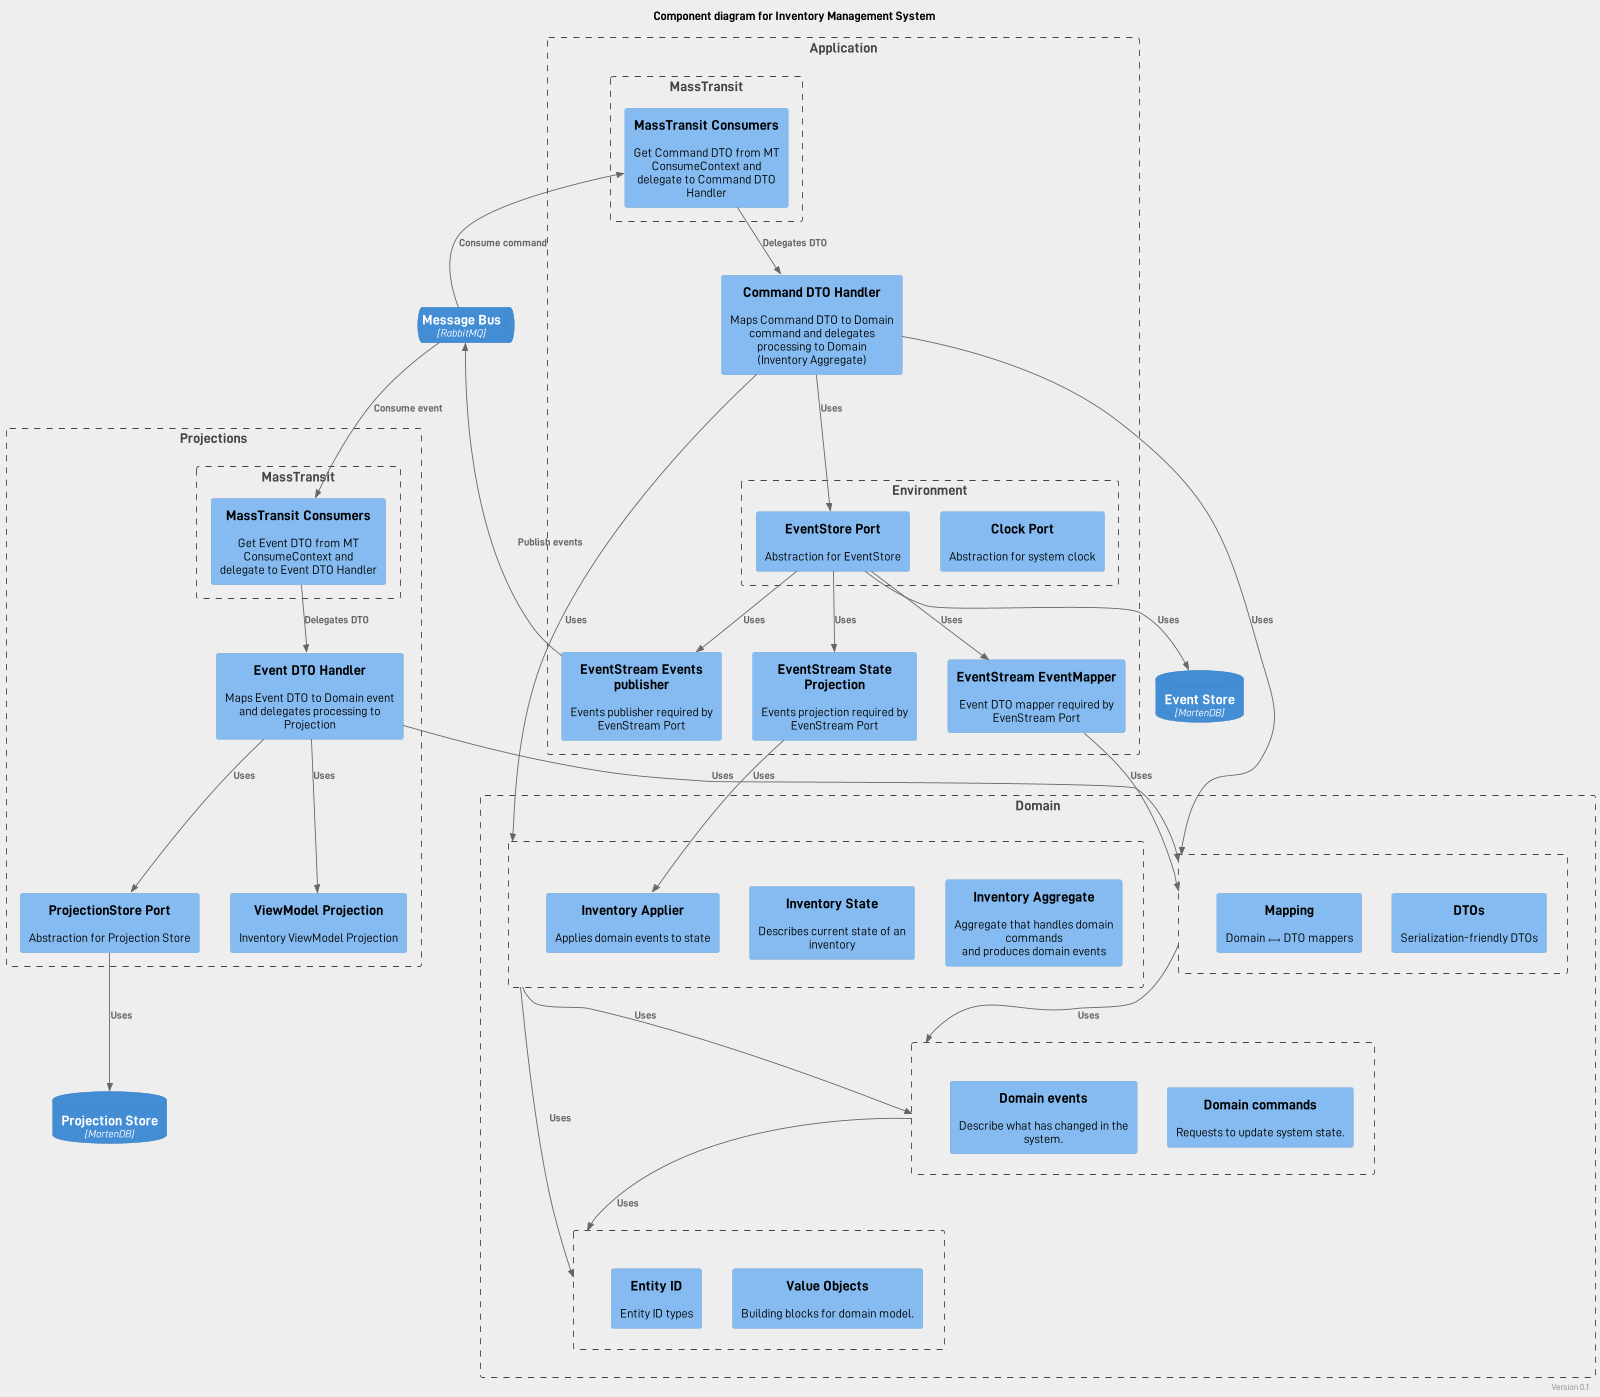

The diagram above was rendered by PlantUML. Its source (embedded in the PNG):
@startuml Inventory System - Component

!include https://raw.githubusercontent.com/plantuml-stdlib/C4-PlantUML/master/C4_Component.puml
skinparam defaultFontName "D-DIN"
skinparam backgroundColor #EEEEEE
scale 1600 width

LAYOUT_TOP_DOWN()
HIDE_STEREOTYPE()

title Component diagram for Inventory Management System
right footer Version 0.1

ContainerQueue(messagebus, "Message Bus", "RabbitMQ", "")
ContainerDb(eventstore, "Event Store", "MartenDB", "")
ContainerDb(projectionstore, "Projection Store", "MartenDB", "")

Boundary(domain_boundary, "Domain") {
    Boundary(domain_building_blocks, "") {
        Component(value_objects, "Value Objects", "", "Building blocks for domain model.")
        Component(entity_id, "Entity ID", "", "Entity ID types")
    }

    Boundary(domain_commands_events, "") {
        Component(domain_commands, "Domain commands", "", "Requests to update system state.")
        Component(domain_events, "Domain events", "", "Describe what has changed in the system.")
    }

    Boundary(domain_dto, "") {
        Component(dto, "DTOs", "", "Serialization-friendly DTOs")
        Component(mapping, "Mapping", "", "Domain ⟷ DTO mappers")
    }

    Boundary(domain_aggregate, "") {
        Component(aggregate, "Inventory Aggregate", "", "Aggregate that handles domain commands\nand produces domain events")
        Component(aggregate_state, "Inventory State", "", "Describes current state of an inventory")
        Component(aggregate_applier, "Inventory Applier", "", "Applies domain events to state")
    }

    Rel(domain_aggregate, domain_building_blocks, "Uses")
    Rel(domain_commands_events, domain_building_blocks, "Uses")
    Rel(domain_dto, domain_commands_events, "Uses")
    Rel(domain_aggregate, domain_commands_events, "Uses")

    Lay_D(domain_aggregate, domain_building_blocks)
    Lay_D(domain_dto, domain_commands_events)
}

Boundary(application_boundary, "Application") {
    Boundary(application_env, "Environment") {
        Component(clock_port, "Clock Port", "", "Abstraction for system clock")
        Component(eventstore_port, "EventStore Port", "", "Abstraction for EventStore")
    }

    Boundary(application_mt, "MassTransit") {
        Component(app_mt_consumers, "MassTransit Consumers", "", "Get Command DTO from MT ConsumeContext and\ndelegate to Command DTO Handler")
        Rel(messagebus, app_mt_consumers, "Consume command")
    }

    Component(eventstream_event_mapper, "EventStream EventMapper", "", "Event DTO mapper required by EvenStream Port")
    Component(eventstream_state_projection, "EventStream State Projection", "", "Events projection required by EvenStream Port")
    Component(eventstream_publisher, "EventStream Events publisher", "", "Events publisher required by EvenStream Port")
    Component(command_dto_handler, "Command DTO Handler", "", "Maps Command DTO to Domain command and delegates processing to Domain\n(Inventory Aggregate)")

    Rel(app_mt_consumers, command_dto_handler, "Delegates DTO")
    Rel(command_dto_handler, domain_dto, "Uses")
    Rel(command_dto_handler, eventstore_port, "Uses")
    Rel(command_dto_handler, domain_aggregate, "Uses")
    Rel(eventstore_port, eventstream_event_mapper, "Uses")
    Rel(eventstream_event_mapper, domain_dto, "Uses")
    Rel(eventstore_port, eventstream_publisher, "Uses")
    Rel(eventstore_port, eventstream_state_projection, "Uses")
    Rel(eventstream_state_projection, aggregate_applier, "Uses")
    Rel(eventstore_port, eventstore, "Uses")
    Rel(eventstream_publisher, messagebus, "Publish events")
}

Boundary(projections_boundary, "Projections") {
    Boundary(projections_mt, "MassTransit") {
        Component(projections_mt_consumers, "MassTransit Consumers", "", "Get Event DTO from MT ConsumeContext and\ndelegate to Event DTO Handler")
        Rel(messagebus, projections_mt_consumers, "Consume event")
    }

    Component(event_dto_handler, "Event DTO Handler", "", "Maps Event DTO to Domain event and delegates processing to Projection")
    Component(projectionstore_port, "ProjectionStore Port", "", "Abstraction for Projection Store")
    Component(vm_projection, "ViewModel Projection", "", "Inventory ViewModel Projection")

    Rel(projections_mt_consumers, event_dto_handler, "Delegates DTO")
    Rel(event_dto_handler, domain_dto, "Uses")
    Rel(event_dto_handler, vm_projection, "Uses")
    Rel(event_dto_handler, projectionstore_port, "Uses")
    Rel(projectionstore_port, projectionstore, "Uses")
}

@enduml